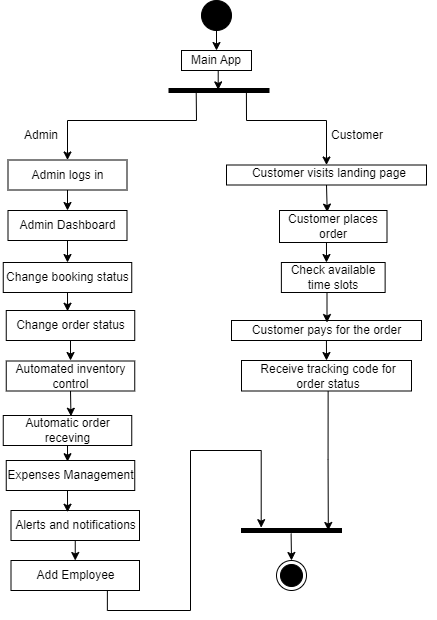

The diagram above was exported from draw.io. Its source (the exported page's mxGraphModel, read from the mxfile embedded in the PNG):
<mxGraphModel dx="744" dy="744" grid="1" gridSize="10" guides="1" tooltips="1" connect="1" arrows="1" fold="1" page="1" pageScale="1" pageWidth="827" pageHeight="1169" math="0" shadow="0">
  <root>
    <mxCell id="0" />
    <mxCell id="1" parent="0" />
    <mxCell id="J5MQ2zaT4eP9gA9UZcDa-35" style="edgeStyle=orthogonalEdgeStyle;rounded=0;orthogonalLoop=1;jettySize=auto;html=1;exitX=0.5;exitY=1;exitDx=0;exitDy=0;entryX=0.5;entryY=0;entryDx=0;entryDy=0;" edge="1" parent="1" source="hmxYD5Wbf00rBrqPlqtc-25" target="J5MQ2zaT4eP9gA9UZcDa-18">
      <mxGeometry relative="1" as="geometry" />
    </mxCell>
    <mxCell id="hmxYD5Wbf00rBrqPlqtc-25" value="" style="rounded=0;whiteSpace=wrap;html=1;" parent="1" vertex="1">
      <mxGeometry x="201.5" y="299.5" width="119" height="30" as="geometry" />
    </mxCell>
    <mxCell id="hmxYD5Wbf00rBrqPlqtc-26" value="Admin logs in" style="text;html=1;strokeColor=none;fillColor=none;align=center;verticalAlign=middle;whiteSpace=wrap;rounded=0;" parent="1" vertex="1">
      <mxGeometry x="205.5" y="304.5" width="111" height="20" as="geometry" />
    </mxCell>
    <mxCell id="hmxYD5Wbf00rBrqPlqtc-46" style="edgeStyle=orthogonalEdgeStyle;rounded=0;orthogonalLoop=1;jettySize=auto;html=1;exitX=0.5;exitY=1;exitDx=0;exitDy=0;entryX=0.444;entryY=0.05;entryDx=0;entryDy=0;entryPerimeter=0;" parent="1" source="hmxYD5Wbf00rBrqPlqtc-27" target="hmxYD5Wbf00rBrqPlqtc-42" edge="1">
      <mxGeometry relative="1" as="geometry" />
    </mxCell>
    <mxCell id="hmxYD5Wbf00rBrqPlqtc-27" value="" style="rounded=0;whiteSpace=wrap;html=1;" parent="1" vertex="1">
      <mxGeometry x="420" y="304.5" width="200" height="20" as="geometry" />
    </mxCell>
    <mxCell id="hmxYD5Wbf00rBrqPlqtc-28" value="Customer visits landing page" style="text;html=1;strokeColor=none;fillColor=none;align=center;verticalAlign=middle;whiteSpace=wrap;rounded=0;" parent="1" vertex="1">
      <mxGeometry x="414.5" y="304.5" width="216" height="17.5" as="geometry" />
    </mxCell>
    <mxCell id="hmxYD5Wbf00rBrqPlqtc-40" value="Admin" style="text;html=1;strokeColor=none;fillColor=none;align=center;verticalAlign=middle;whiteSpace=wrap;rounded=0;" parent="1" vertex="1">
      <mxGeometry x="205.5" y="260" width="60" height="30" as="geometry" />
    </mxCell>
    <mxCell id="hmxYD5Wbf00rBrqPlqtc-41" value="Customer" style="text;html=1;strokeColor=none;fillColor=none;align=center;verticalAlign=middle;whiteSpace=wrap;rounded=0;" parent="1" vertex="1">
      <mxGeometry x="520.5" y="260" width="60" height="30" as="geometry" />
    </mxCell>
    <mxCell id="hmxYD5Wbf00rBrqPlqtc-42" value="" style="rounded=0;whiteSpace=wrap;html=1;" parent="1" vertex="1">
      <mxGeometry x="473" y="350" width="107.5" height="32" as="geometry" />
    </mxCell>
    <mxCell id="hmxYD5Wbf00rBrqPlqtc-47" value="Customer places order" style="text;html=1;strokeColor=none;fillColor=none;align=center;verticalAlign=middle;whiteSpace=wrap;rounded=0;" parent="1" vertex="1">
      <mxGeometry x="476.75" y="352.5" width="100" height="27.5" as="geometry" />
    </mxCell>
    <mxCell id="hmxYD5Wbf00rBrqPlqtc-48" value="" style="rounded=0;whiteSpace=wrap;html=1;" parent="1" vertex="1">
      <mxGeometry x="474.88" y="402" width="103.75" height="30" as="geometry" />
    </mxCell>
    <mxCell id="hmxYD5Wbf00rBrqPlqtc-49" value="Check available time slots" style="text;html=1;strokeColor=none;fillColor=none;align=center;verticalAlign=middle;whiteSpace=wrap;rounded=0;" parent="1" vertex="1">
      <mxGeometry x="479.76" y="392" width="94" height="50" as="geometry" />
    </mxCell>
    <mxCell id="hmxYD5Wbf00rBrqPlqtc-60" value="" style="rounded=0;whiteSpace=wrap;html=1;" parent="1" vertex="1">
      <mxGeometry x="425" y="460" width="190" height="20" as="geometry" />
    </mxCell>
    <mxCell id="hmxYD5Wbf00rBrqPlqtc-65" value="" style="rounded=0;whiteSpace=wrap;html=1;" parent="1" vertex="1">
      <mxGeometry x="435" y="500" width="170" height="30.5" as="geometry" />
    </mxCell>
    <mxCell id="hmxYD5Wbf00rBrqPlqtc-66" value="Receive tracking code for order status" style="text;html=1;strokeColor=none;fillColor=none;align=center;verticalAlign=middle;whiteSpace=wrap;rounded=0;" parent="1" vertex="1">
      <mxGeometry x="445.75" y="500.5" width="151.75" height="30" as="geometry" />
    </mxCell>
    <mxCell id="GDCKnFJcj0kdmlSp7Jjk-7" value="" style="ellipse;fillColor=strokeColor;html=1;" parent="1" vertex="1">
      <mxGeometry x="395" y="140" width="30" height="30" as="geometry" />
    </mxCell>
    <mxCell id="GDCKnFJcj0kdmlSp7Jjk-11" value="Main App" style="rounded=0;whiteSpace=wrap;html=1;" parent="1" vertex="1">
      <mxGeometry x="375" y="190" width="70" height="20" as="geometry" />
    </mxCell>
    <mxCell id="GDCKnFJcj0kdmlSp7Jjk-12" value="" style="html=1;points=[];perimeter=orthogonalPerimeter;fillColor=strokeColor;rotation=90;" parent="1" vertex="1">
      <mxGeometry x="410.5" y="180" width="4" height="100" as="geometry" />
    </mxCell>
    <mxCell id="GDCKnFJcj0kdmlSp7Jjk-13" value="" style="endArrow=classic;html=1;rounded=0;exitX=0.923;exitY=0.728;exitDx=0;exitDy=0;exitPerimeter=0;entryX=0.5;entryY=0;entryDx=0;entryDy=0;" parent="1" source="GDCKnFJcj0kdmlSp7Jjk-12" target="hmxYD5Wbf00rBrqPlqtc-25" edge="1">
      <mxGeometry width="50" height="50" relative="1" as="geometry">
        <mxPoint x="370" y="290" as="sourcePoint" />
        <mxPoint x="420" y="240" as="targetPoint" />
        <Array as="points">
          <mxPoint x="390" y="260" />
          <mxPoint x="261" y="260" />
        </Array>
      </mxGeometry>
    </mxCell>
    <mxCell id="GDCKnFJcj0kdmlSp7Jjk-14" value="" style="endArrow=classic;html=1;rounded=0;exitX=1.1;exitY=0.226;exitDx=0;exitDy=0;exitPerimeter=0;entryX=0.5;entryY=0;entryDx=0;entryDy=0;" parent="1" source="GDCKnFJcj0kdmlSp7Jjk-12" target="hmxYD5Wbf00rBrqPlqtc-27" edge="1">
      <mxGeometry width="50" height="50" relative="1" as="geometry">
        <mxPoint x="570" y="220.07" as="sourcePoint" />
        <mxPoint x="460" y="287.07" as="targetPoint" />
        <Array as="points">
          <mxPoint x="440" y="260" />
          <mxPoint x="520" y="260" />
        </Array>
      </mxGeometry>
    </mxCell>
    <mxCell id="GDCKnFJcj0kdmlSp7Jjk-15" style="edgeStyle=orthogonalEdgeStyle;rounded=0;orthogonalLoop=1;jettySize=auto;html=1;exitX=0.5;exitY=1;exitDx=0;exitDy=0;entryX=0.35;entryY=0.508;entryDx=0;entryDy=0;entryPerimeter=0;" parent="1" source="GDCKnFJcj0kdmlSp7Jjk-11" target="GDCKnFJcj0kdmlSp7Jjk-12" edge="1">
      <mxGeometry relative="1" as="geometry" />
    </mxCell>
    <mxCell id="GDCKnFJcj0kdmlSp7Jjk-18" value="" style="endArrow=classic;html=1;rounded=0;entryX=0.5;entryY=0;entryDx=0;entryDy=0;" parent="1" target="GDCKnFJcj0kdmlSp7Jjk-11" edge="1">
      <mxGeometry width="50" height="50" relative="1" as="geometry">
        <mxPoint x="410" y="160" as="sourcePoint" />
        <mxPoint x="460" y="110" as="targetPoint" />
      </mxGeometry>
    </mxCell>
    <mxCell id="GDCKnFJcj0kdmlSp7Jjk-19" value="" style="html=1;points=[];perimeter=orthogonalPerimeter;fillColor=strokeColor;rotation=90;" parent="1" vertex="1">
      <mxGeometry x="483" y="620" width="4" height="100" as="geometry" />
    </mxCell>
    <mxCell id="GDCKnFJcj0kdmlSp7Jjk-23" value="" style="ellipse;html=1;shape=endState;fillColor=strokeColor;" parent="1" vertex="1">
      <mxGeometry x="470" y="700" width="30" height="30" as="geometry" />
    </mxCell>
    <mxCell id="GDCKnFJcj0kdmlSp7Jjk-25" value="" style="endArrow=classic;html=1;rounded=0;exitX=1.241;exitY=0.504;exitDx=0;exitDy=0;exitPerimeter=0;entryX=0.5;entryY=0;entryDx=0;entryDy=0;" parent="1" source="GDCKnFJcj0kdmlSp7Jjk-19" target="GDCKnFJcj0kdmlSp7Jjk-23" edge="1">
      <mxGeometry width="50" height="50" relative="1" as="geometry">
        <mxPoint x="530.5" y="720" as="sourcePoint" />
        <mxPoint x="580.5" y="670" as="targetPoint" />
      </mxGeometry>
    </mxCell>
    <mxCell id="J5MQ2zaT4eP9gA9UZcDa-17" style="edgeStyle=orthogonalEdgeStyle;rounded=0;orthogonalLoop=1;jettySize=auto;html=1;exitX=0.5;exitY=1;exitDx=0;exitDy=0;entryX=0.5;entryY=0;entryDx=0;entryDy=0;" edge="1" parent="1" target="hmxYD5Wbf00rBrqPlqtc-65">
      <mxGeometry relative="1" as="geometry">
        <mxPoint x="519.93" y="480" as="sourcePoint" />
        <mxPoint x="519.93" y="495" as="targetPoint" />
      </mxGeometry>
    </mxCell>
    <mxCell id="J5MQ2zaT4eP9gA9UZcDa-6" value="Customer pays for the order" style="text;html=1;align=center;verticalAlign=middle;whiteSpace=wrap;rounded=0;" vertex="1" parent="1">
      <mxGeometry x="442.5" y="455" width="155" height="30" as="geometry" />
    </mxCell>
    <mxCell id="J5MQ2zaT4eP9gA9UZcDa-9" value="" style="endArrow=classic;html=1;rounded=0;entryX=0.428;entryY=0.16;entryDx=0;entryDy=0;entryPerimeter=0;" edge="1" parent="1">
      <mxGeometry width="50" height="50" relative="1" as="geometry">
        <mxPoint x="519.98" y="382" as="sourcePoint" />
        <mxPoint x="519.972" y="401.99999999999994" as="targetPoint" />
      </mxGeometry>
    </mxCell>
    <mxCell id="J5MQ2zaT4eP9gA9UZcDa-15" value="" style="endArrow=classic;html=1;rounded=0;entryX=0.5;entryY=0.167;entryDx=0;entryDy=0;entryPerimeter=0;" edge="1" parent="1">
      <mxGeometry width="50" height="50" relative="1" as="geometry">
        <mxPoint x="520.5" y="432" as="sourcePoint" />
        <mxPoint x="520.5" y="462.01" as="targetPoint" />
      </mxGeometry>
    </mxCell>
    <mxCell id="J5MQ2zaT4eP9gA9UZcDa-36" style="edgeStyle=orthogonalEdgeStyle;rounded=0;orthogonalLoop=1;jettySize=auto;html=1;exitX=0.5;exitY=1;exitDx=0;exitDy=0;entryX=0.5;entryY=0;entryDx=0;entryDy=0;" edge="1" parent="1" source="J5MQ2zaT4eP9gA9UZcDa-18" target="J5MQ2zaT4eP9gA9UZcDa-20">
      <mxGeometry relative="1" as="geometry" />
    </mxCell>
    <mxCell id="J5MQ2zaT4eP9gA9UZcDa-18" value="" style="rounded=0;whiteSpace=wrap;html=1;" vertex="1" parent="1">
      <mxGeometry x="201.5" y="350" width="119" height="30" as="geometry" />
    </mxCell>
    <mxCell id="J5MQ2zaT4eP9gA9UZcDa-19" value="Admin Dashboard" style="text;html=1;strokeColor=none;fillColor=none;align=center;verticalAlign=middle;whiteSpace=wrap;rounded=0;" vertex="1" parent="1">
      <mxGeometry x="205.5" y="355" width="111" height="20" as="geometry" />
    </mxCell>
    <mxCell id="J5MQ2zaT4eP9gA9UZcDa-20" value="" style="rounded=0;whiteSpace=wrap;html=1;" vertex="1" parent="1">
      <mxGeometry x="196.75" y="402" width="128.5" height="30" as="geometry" />
    </mxCell>
    <mxCell id="J5MQ2zaT4eP9gA9UZcDa-21" value="Change booking status" style="text;html=1;strokeColor=none;fillColor=none;align=center;verticalAlign=middle;whiteSpace=wrap;rounded=0;" vertex="1" parent="1">
      <mxGeometry x="193.75" y="407" width="134.5" height="20" as="geometry" />
    </mxCell>
    <mxCell id="J5MQ2zaT4eP9gA9UZcDa-39" style="edgeStyle=orthogonalEdgeStyle;rounded=0;orthogonalLoop=1;jettySize=auto;html=1;exitX=0.5;exitY=1;exitDx=0;exitDy=0;" edge="1" parent="1" source="J5MQ2zaT4eP9gA9UZcDa-22">
      <mxGeometry relative="1" as="geometry">
        <mxPoint x="264.0175438596491" y="500" as="targetPoint" />
      </mxGeometry>
    </mxCell>
    <mxCell id="J5MQ2zaT4eP9gA9UZcDa-22" value="" style="rounded=0;whiteSpace=wrap;html=1;" vertex="1" parent="1">
      <mxGeometry x="199.75" y="450" width="128.5" height="30" as="geometry" />
    </mxCell>
    <mxCell id="J5MQ2zaT4eP9gA9UZcDa-23" value="Change order status" style="text;html=1;strokeColor=none;fillColor=none;align=center;verticalAlign=middle;whiteSpace=wrap;rounded=0;" vertex="1" parent="1">
      <mxGeometry x="196.75" y="455" width="134.5" height="20" as="geometry" />
    </mxCell>
    <mxCell id="J5MQ2zaT4eP9gA9UZcDa-24" value="" style="rounded=0;whiteSpace=wrap;html=1;" vertex="1" parent="1">
      <mxGeometry x="199.75" y="500.5" width="128.5" height="30" as="geometry" />
    </mxCell>
    <mxCell id="J5MQ2zaT4eP9gA9UZcDa-25" value="Automated inventory control" style="text;html=1;strokeColor=none;fillColor=none;align=center;verticalAlign=middle;whiteSpace=wrap;rounded=0;" vertex="1" parent="1">
      <mxGeometry x="196.75" y="505.5" width="134.5" height="20" as="geometry" />
    </mxCell>
    <mxCell id="J5MQ2zaT4eP9gA9UZcDa-26" value="" style="rounded=0;whiteSpace=wrap;html=1;" vertex="1" parent="1">
      <mxGeometry x="196.75" y="555" width="128.5" height="30" as="geometry" />
    </mxCell>
    <mxCell id="J5MQ2zaT4eP9gA9UZcDa-27" value="Automatic order receving" style="text;html=1;strokeColor=none;fillColor=none;align=center;verticalAlign=middle;whiteSpace=wrap;rounded=0;" vertex="1" parent="1">
      <mxGeometry x="193.75" y="560" width="134.5" height="20" as="geometry" />
    </mxCell>
    <mxCell id="J5MQ2zaT4eP9gA9UZcDa-28" value="" style="rounded=0;whiteSpace=wrap;html=1;" vertex="1" parent="1">
      <mxGeometry x="199.75" y="600" width="128.5" height="30" as="geometry" />
    </mxCell>
    <mxCell id="J5MQ2zaT4eP9gA9UZcDa-29" value="Expenses Management" style="text;html=1;strokeColor=none;fillColor=none;align=center;verticalAlign=middle;whiteSpace=wrap;rounded=0;" vertex="1" parent="1">
      <mxGeometry x="196.75" y="605" width="134.5" height="20" as="geometry" />
    </mxCell>
    <mxCell id="J5MQ2zaT4eP9gA9UZcDa-41" style="edgeStyle=orthogonalEdgeStyle;rounded=0;orthogonalLoop=1;jettySize=auto;html=1;exitX=0.5;exitY=1;exitDx=0;exitDy=0;entryX=0.5;entryY=0;entryDx=0;entryDy=0;" edge="1" parent="1" source="J5MQ2zaT4eP9gA9UZcDa-31" target="J5MQ2zaT4eP9gA9UZcDa-33">
      <mxGeometry relative="1" as="geometry" />
    </mxCell>
    <mxCell id="J5MQ2zaT4eP9gA9UZcDa-31" value="" style="rounded=0;whiteSpace=wrap;html=1;" vertex="1" parent="1">
      <mxGeometry x="204.5" y="650" width="128.5" height="30" as="geometry" />
    </mxCell>
    <mxCell id="J5MQ2zaT4eP9gA9UZcDa-32" value="Alerts and notifications" style="text;html=1;strokeColor=none;fillColor=none;align=center;verticalAlign=middle;whiteSpace=wrap;rounded=0;" vertex="1" parent="1">
      <mxGeometry x="201.5" y="655" width="134.5" height="20" as="geometry" />
    </mxCell>
    <mxCell id="J5MQ2zaT4eP9gA9UZcDa-33" value="" style="rounded=0;whiteSpace=wrap;html=1;" vertex="1" parent="1">
      <mxGeometry x="204.5" y="700" width="128.5" height="30" as="geometry" />
    </mxCell>
    <mxCell id="J5MQ2zaT4eP9gA9UZcDa-34" value="Add Employee" style="text;html=1;strokeColor=none;fillColor=none;align=center;verticalAlign=middle;whiteSpace=wrap;rounded=0;" vertex="1" parent="1">
      <mxGeometry x="201.5" y="705" width="134.5" height="20" as="geometry" />
    </mxCell>
    <mxCell id="J5MQ2zaT4eP9gA9UZcDa-38" style="edgeStyle=orthogonalEdgeStyle;rounded=0;orthogonalLoop=1;jettySize=auto;html=1;exitX=0.5;exitY=1;exitDx=0;exitDy=0;entryX=0.477;entryY=0.025;entryDx=0;entryDy=0;entryPerimeter=0;" edge="1" parent="1" source="J5MQ2zaT4eP9gA9UZcDa-20" target="J5MQ2zaT4eP9gA9UZcDa-22">
      <mxGeometry relative="1" as="geometry" />
    </mxCell>
    <mxCell id="J5MQ2zaT4eP9gA9UZcDa-42" value="" style="endArrow=classic;html=1;rounded=0;exitX=0.5;exitY=1;exitDx=0;exitDy=0;entryX=0.527;entryY=0.025;entryDx=0;entryDy=0;entryPerimeter=0;" edge="1" parent="1" source="J5MQ2zaT4eP9gA9UZcDa-24" target="J5MQ2zaT4eP9gA9UZcDa-26">
      <mxGeometry width="50" height="50" relative="1" as="geometry">
        <mxPoint x="310" y="550" as="sourcePoint" />
        <mxPoint x="360" y="500" as="targetPoint" />
      </mxGeometry>
    </mxCell>
    <mxCell id="J5MQ2zaT4eP9gA9UZcDa-43" style="edgeStyle=orthogonalEdgeStyle;rounded=0;orthogonalLoop=1;jettySize=auto;html=1;exitX=0.5;exitY=1;exitDx=0;exitDy=0;entryX=0.477;entryY=0.04;entryDx=0;entryDy=0;entryPerimeter=0;" edge="1" parent="1" source="J5MQ2zaT4eP9gA9UZcDa-26" target="J5MQ2zaT4eP9gA9UZcDa-28">
      <mxGeometry relative="1" as="geometry" />
    </mxCell>
    <mxCell id="J5MQ2zaT4eP9gA9UZcDa-44" style="edgeStyle=orthogonalEdgeStyle;rounded=0;orthogonalLoop=1;jettySize=auto;html=1;exitX=0.5;exitY=1;exitDx=0;exitDy=0;entryX=0.44;entryY=0.058;entryDx=0;entryDy=0;entryPerimeter=0;" edge="1" parent="1" source="J5MQ2zaT4eP9gA9UZcDa-28" target="J5MQ2zaT4eP9gA9UZcDa-31">
      <mxGeometry relative="1" as="geometry" />
    </mxCell>
    <mxCell id="J5MQ2zaT4eP9gA9UZcDa-45" style="edgeStyle=orthogonalEdgeStyle;rounded=0;orthogonalLoop=1;jettySize=auto;html=1;exitX=0.75;exitY=1;exitDx=0;exitDy=0;entryX=-0.208;entryY=0.803;entryDx=0;entryDy=0;entryPerimeter=0;" edge="1" parent="1" source="J5MQ2zaT4eP9gA9UZcDa-33" target="GDCKnFJcj0kdmlSp7Jjk-19">
      <mxGeometry relative="1" as="geometry">
        <Array as="points">
          <mxPoint x="301" y="750" />
          <mxPoint x="384" y="750" />
          <mxPoint x="384" y="590" />
          <mxPoint x="455" y="590" />
        </Array>
      </mxGeometry>
    </mxCell>
    <mxCell id="J5MQ2zaT4eP9gA9UZcDa-46" style="edgeStyle=orthogonalEdgeStyle;rounded=0;orthogonalLoop=1;jettySize=auto;html=1;exitX=0.5;exitY=1;exitDx=0;exitDy=0;entryX=0.5;entryY=0.132;entryDx=0;entryDy=0;entryPerimeter=0;" edge="1" parent="1" source="hmxYD5Wbf00rBrqPlqtc-66" target="GDCKnFJcj0kdmlSp7Jjk-19">
      <mxGeometry relative="1" as="geometry" />
    </mxCell>
  </root>
</mxGraphModel>